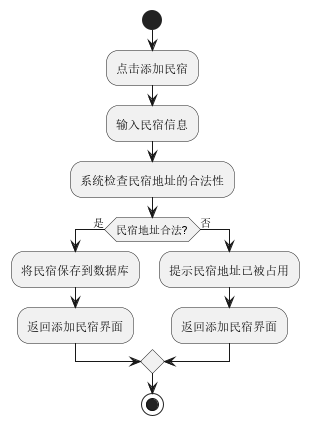

The diagram above was rendered by PlantUML. Its source (embedded in the PNG):
@startuml
'https://plantuml.com/activity-diagram-beta
/'点击添加民宿，输入民宿信息，系统检查民宿地址的合法性，若不合法，提示民宿地址已被占用，若合法，将民宿保存到数据库，返回添加民宿界面'/
start
:点击添加民宿;
:输入民宿信息;
:系统检查民宿地址的合法性;
if(民宿地址合法?) then (是)
    :将民宿保存到数据库;
    :返回添加民宿界面;
else (否)
    :提示民宿地址已被占用;
    :返回添加民宿界面;
endif

stop

@enduml